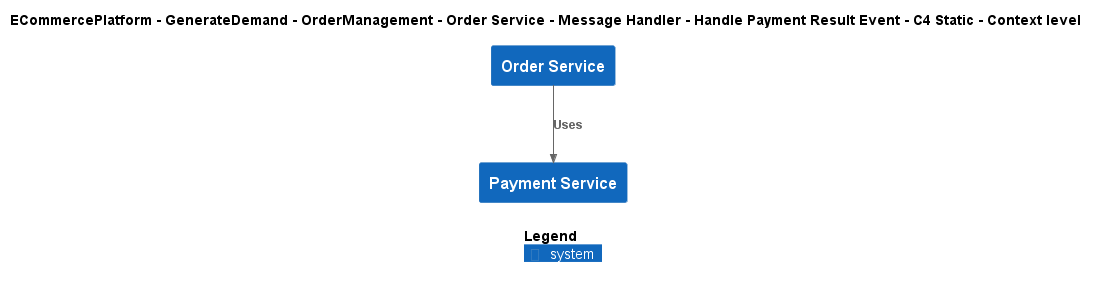

The diagram above was rendered by PlantUML. Its source (embedded in the PNG):
@startuml
!include ..\..\..\..\..\..\..\..\..\.c4s\C4_Context.puml

AddElementTag("c4interflow:lifecycle:new", $bgColor=green, $fontColor=#ffffff, $borderColor=green, $shadowing="False")
AddElementTag("c4interflow:lifecycle:changed", $bgColor=orange, $fontColor=#ffffff, $borderColor=orange, $shadowing="False")
AddElementTag("c4interflow:lifecycle:removed", $bgColor=red, $fontColor=#ffffff, $borderColor=red, $shadowing="False")

AddRelTag("c4interflow:lifecycle:new", $textColor=green, $lineColor=green)
AddRelTag("c4interflow:lifecycle:changed", $textColor=orange, $lineColor=orange)
AddRelTag("c4interflow:lifecycle:removed", $textColor=red, $lineColor=red)

SHOW_PERSON_PORTRAIT()
LAYOUT_TOP_DOWN()

skinparam linetype polyline

title ECommercePlatform - GenerateDemand - OrderManagement - Order Service - Message Handler - Handle Payment Result Event - C4 Static - Context level

System(ECommercePlatform.GenerateDemand.OrderManagement.SoftwareSystems.OrderService, "Order Service", "")
System(ECommercePlatform.Deliver.Payments.SoftwareSystems.PaymentService, "Payment Service", "")

Rel(ECommercePlatform.GenerateDemand.OrderManagement.SoftwareSystems.OrderService, ECommercePlatform.Deliver.Payments.SoftwareSystems.PaymentService, "Uses")


SHOW_LEGEND()
@enduml